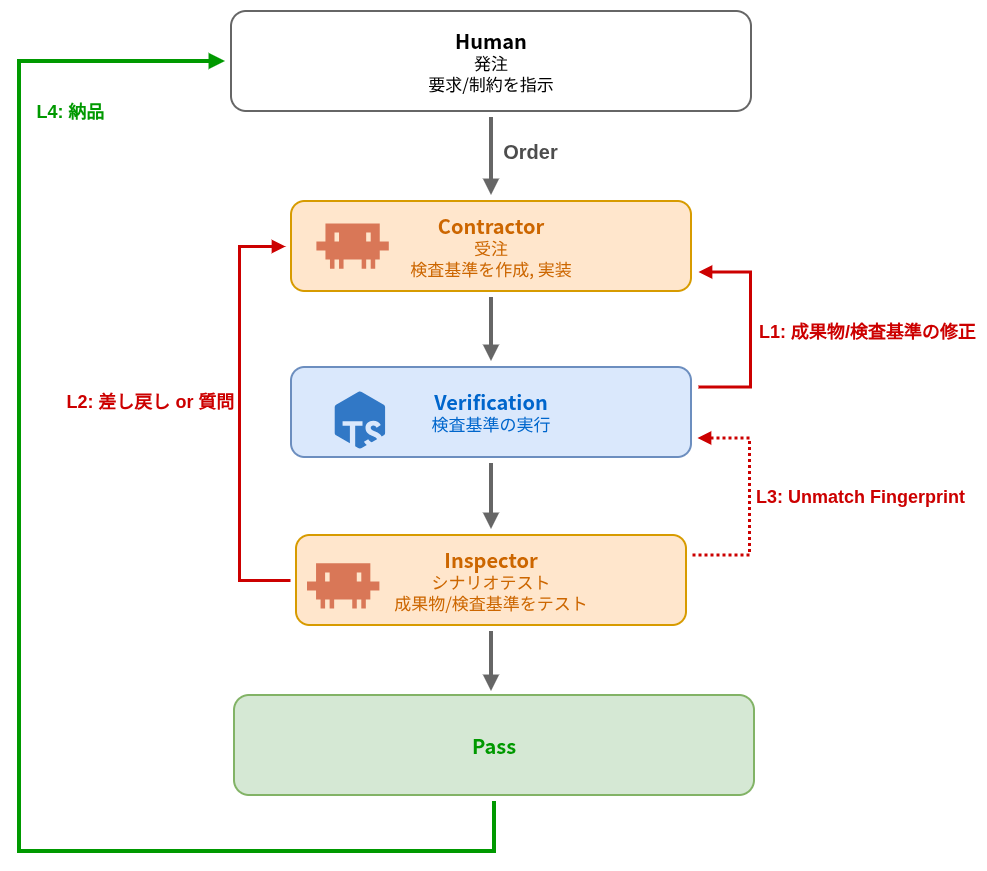

The diagram above was exported from draw.io. Its source (the exported page's mxGraphModel, read from the mxfile embedded in the PNG):
<mxGraphModel dx="3272" dy="2565" grid="1" gridSize="10" guides="1" tooltips="1" connect="1" arrows="1" fold="1" page="1" pageScale="1" pageWidth="1400" pageHeight="1270" math="0" shadow="0">
  <root>
    <mxCell id="0" />
    <mxCell id="1" parent="0" />
    <mxCell id="2" edge="1" parent="1" source="4" style="edgeStyle=orthogonalEdgeStyle;shape=connector;rounded=0;orthogonalLoop=1;jettySize=auto;html=1;exitX=0.5;exitY=1;exitDx=0;exitDy=0;strokeColor=#666666;strokeWidth=4;align=center;verticalAlign=middle;fontFamily=Helvetica;fontSize=20;fontColor=#4D4D4D;labelBackgroundColor=none;defaultLabelBackgroundColor=page;labelPadding=0 4;startArrow=none;startFill=0;endArrow=block;endFill=1;" target="6">
      <mxGeometry relative="1" x="-0.628" as="geometry">
        <mxPoint x="-688.5" y="334" as="targetPoint" />
      </mxGeometry>
    </mxCell>
    <mxCell id="3" connectable="0" parent="2" style="edgeLabel;html=1;align=center;verticalAlign=middle;resizable=0;points=[];inheritText=fontFamily,fontSize,fontColor,textOpacity,labelBorderColor,labelBorderWidth,labelBackgroundColor,defaultLabelBackgroundColor,labelPadding;fontSize=20;fontColor=#4D4D4D;labelBackgroundColor=none;defaultLabelBackgroundColor=page;labelPadding=0 4;fontStyle=1" value="Order" vertex="1">
      <mxGeometry relative="1" x="-0.6727" y="-5" as="geometry">
        <mxPoint x="43" y="20" as="offset" />
      </mxGeometry>
    </mxCell>
    <mxCell id="4" parent="1" style="rounded=1;whiteSpace=wrap;html=1;align=center;verticalAlign=middle;strokeWidth=2;fontSize=17;fontFamily=Noto Sans CJK JP;shape=rectangle;spacing=6;strokeColor=#666666;perimeterSpacing=6;" value="&lt;b&gt;&lt;font style=&quot;font-size: 20px;&quot;&gt;Human&lt;/font&gt;&lt;/b&gt;&lt;div&gt;発注&lt;/div&gt;&lt;div&gt;要求/制約を指示&lt;/div&gt;" vertex="1">
      <mxGeometry height="100" width="520" x="-948" y="150" as="geometry" />
    </mxCell>
    <mxCell id="5" edge="1" parent="1" source="6" style="edgeStyle=orthogonalEdgeStyle;shape=connector;rounded=0;orthogonalLoop=1;jettySize=auto;html=1;exitX=0.5;exitY=1;exitDx=0;exitDy=0;entryX=0.5;entryY=0;entryDx=0;entryDy=0;strokeColor=#666666;strokeWidth=4;align=center;verticalAlign=middle;fontFamily=Helvetica;fontSize=11;fontColor=#4D4D4D;labelBackgroundColor=none;defaultLabelBackgroundColor=page;labelPadding=0 4;startArrow=none;startFill=0;endArrow=block;endFill=1;" target="17">
      <mxGeometry relative="1" as="geometry" />
    </mxCell>
    <mxCell id="6" parent="1" style="rounded=1;whiteSpace=wrap;html=1;align=center;verticalAlign=middle;fillColor=#ffe6cc;strokeColor=#d79b00;strokeWidth=2;fontSize=17;fontFamily=Noto Sans CJK JP;shape=rectangle;spacing=6;perimeterSpacing=6;fontColor=#CC6600;" value="&lt;b&gt;&lt;font style=&quot;font-size: 20px;&quot;&gt;Contractor&lt;/font&gt;&lt;/b&gt;&lt;div&gt;受注&lt;/div&gt;&lt;div&gt;検査基準を作成, 実装&lt;/div&gt;" vertex="1">
      <mxGeometry height="90" width="400" x="-888" y="340" as="geometry" />
    </mxCell>
    <mxCell id="7" parent="1" style="shape=image;editableCssRules=.*;image=data:image/svg+xml,(base64 omitted: 304 chars);aspect=fixed;" vertex="1">
      <mxGeometry height="73.68" width="72.4" x="-862.6" y="348.15999999999997" as="geometry" />
    </mxCell>
    <mxCell id="8" edge="1" parent="1" source="12" style="edgeStyle=orthogonalEdgeStyle;shape=connector;rounded=0;orthogonalLoop=1;jettySize=auto;html=1;exitX=0;exitY=0.5;exitDx=0;exitDy=0;entryX=0;entryY=0.5;entryDx=0;entryDy=0;strokeColor=#CC0000;strokeWidth=3;align=center;verticalAlign=middle;fontFamily=Helvetica;fontSize=18;fontColor=#4D4D4D;fontStyle=1;labelBackgroundColor=none;defaultLabelBackgroundColor=page;labelPadding=0 4;startArrow=none;startFill=0;endArrow=block;endFill=1;" target="6">
      <mxGeometry relative="1" x="0.2158" as="geometry">
        <Array as="points">
          <mxPoint x="-940" y="719" />
          <mxPoint x="-940" y="385" />
        </Array>
        <mxPoint x="-1080" y="725.9999999999998" as="sourcePoint" />
        <mxPoint x="-1075" y="391.9999999999998" as="targetPoint" />
      </mxGeometry>
    </mxCell>
    <mxCell id="9" connectable="0" parent="8" style="edgeLabel;html=1;align=center;verticalAlign=middle;resizable=0;points=[];inheritText=fontFamily,fontSize,fontStyle,textOpacity,labelBorderColor,labelBorderWidth,labelBackgroundColor,defaultLabelBackgroundColor,labelPadding;fontSize=18;fontColor=#CC0000;fontStyle=1;labelBackgroundColor=none;defaultLabelBackgroundColor=page;labelPadding=0 4;" value="L2: 差し戻し or 質問" vertex="1">
      <mxGeometry relative="1" x="0.3364" y="-2" as="geometry">
        <mxPoint x="-92" y="58" as="offset" />
      </mxGeometry>
    </mxCell>
    <mxCell id="10" edge="1" parent="1" source="12" style="edgeStyle=orthogonalEdgeStyle;shape=connector;rounded=0;orthogonalLoop=1;jettySize=auto;html=1;exitX=1;exitY=0.25;exitDx=0;exitDy=0;entryX=1;entryY=0.75;entryDx=0;entryDy=0;strokeColor=#CC0000;strokeWidth=3;align=center;verticalAlign=middle;fontFamily=Helvetica;fontSize=18;fontColor=#4D4D4D;fontStyle=1;labelBackgroundColor=none;defaultLabelBackgroundColor=page;labelPadding=0 4;startArrow=none;startFill=0;endArrow=block;endFill=1;dashed=1;dashPattern=1 1;" target="17">
      <mxGeometry relative="1" as="geometry">
        <Array as="points">
          <mxPoint x="-430" y="693.5" />
          <mxPoint x="-430" y="576.5" />
        </Array>
      </mxGeometry>
    </mxCell>
    <mxCell id="11" connectable="0" parent="10" style="edgeLabel;html=1;align=left;verticalAlign=middle;resizable=0;points=[];inheritText=fontFamily,fontSize,fontStyle,textOpacity,labelBorderColor,labelBorderWidth,labelBackgroundColor,defaultLabelBackgroundColor,labelPadding;fontSize=18;fontColor=#CC0000;fontStyle=1;labelBackgroundColor=none;defaultLabelBackgroundColor=page;labelPadding=0 4;labelPosition=right;verticalLabelPosition=middle;labelPerimeter=1;" value="L3: Unmatch Fingerprint" vertex="1">
      <mxGeometry relative="1" x="0.1264" y="1" as="geometry">
        <mxPoint x="6" y="12" as="offset" />
      </mxGeometry>
    </mxCell>
    <mxCell id="12" parent="1" style="rounded=1;whiteSpace=wrap;html=1;align=center;verticalAlign=middle;fillColor=#ffe6cc;strokeColor=#d79b00;strokeWidth=2;fontSize=17;fontFamily=Noto Sans CJK JP;shape=rectangle;spacing=6;fontColor=#CC6600;perimeterSpacing=6;" value="&lt;div&gt;&lt;font style=&quot;font-size: 20px;&quot;&gt;&lt;b&gt;Inspector&lt;/b&gt;&lt;/font&gt;&lt;/div&gt;&lt;div&gt;シナリオテスト&lt;/div&gt;&lt;div&gt;成果物/検査基準をテスト&lt;/div&gt;" vertex="1">
      <mxGeometry height="90" width="390" x="-883" y="674" as="geometry" />
    </mxCell>
    <mxCell id="13" parent="1" style="shape=image;editableCssRules=.*;image=data:image/svg+xml,(base64 omitted: 304 chars);aspect=fixed;" vertex="1">
      <mxGeometry height="73.68" width="72.4" x="-872" y="688.1600000000002" as="geometry" />
    </mxCell>
    <mxCell id="14" edge="1" parent="1" source="17" style="edgeStyle=orthogonalEdgeStyle;shape=connector;rounded=0;orthogonalLoop=1;jettySize=auto;html=1;exitX=0.5;exitY=1;exitDx=0;exitDy=0;entryX=0.5;entryY=0;entryDx=0;entryDy=0;strokeColor=#666666;strokeWidth=4;align=center;verticalAlign=middle;fontFamily=Helvetica;fontSize=11;fontColor=#4D4D4D;labelBackgroundColor=none;defaultLabelBackgroundColor=page;labelPadding=0 4;startArrow=none;startFill=0;endArrow=block;endFill=1;" target="12">
      <mxGeometry relative="1" as="geometry" />
    </mxCell>
    <mxCell id="15" edge="1" parent="1" style="edgeStyle=orthogonalEdgeStyle;shape=connector;rounded=0;orthogonalLoop=1;jettySize=auto;html=1;exitX=1;exitY=0.25;exitDx=0;exitDy=0;entryX=1;entryY=0.75;entryDx=0;entryDy=0;strokeColor=#CC0000;strokeWidth=3;align=center;verticalAlign=middle;fontFamily=Helvetica;fontSize=18;fontColor=#CC0000;labelBackgroundColor=none;defaultLabelBackgroundColor=page;labelPadding=0 4;startArrow=none;startFill=0;endArrow=block;endFill=1;fontStyle=1;labelPosition=center;verticalLabelPosition=middle;">
      <mxGeometry relative="1" x="-0.0776" as="geometry">
        <Array as="points">
          <mxPoint x="-429" y="525.5" />
          <mxPoint x="-429" y="410.5" />
        </Array>
        <mxPoint x="-481" y="525.4999999999998" as="sourcePoint" />
        <mxPoint x="-481" y="410.4999999999998" as="targetPoint" />
      </mxGeometry>
    </mxCell>
    <mxCell id="16" connectable="0" parent="15" style="edgeLabel;html=1;align=left;verticalAlign=middle;resizable=0;points=[];inheritText=fontFamily,fontSize,fontStyle,textOpacity,labelBorderColor,labelBorderWidth,labelBackgroundColor,defaultLabelBackgroundColor,labelPadding;fontSize=18;fontColor=#CC0000;fontStyle=1;labelBackgroundColor=none;defaultLabelBackgroundColor=page;labelPadding=0 4;labelPosition=right;verticalLabelPosition=middle;labelPerimeter=1;" value="L1: 成果物/検査基準の修正" vertex="1">
      <mxGeometry relative="1" x="-0.0959" y="-3" as="geometry">
        <mxPoint x="4" y="-8" as="offset" />
      </mxGeometry>
    </mxCell>
    <mxCell id="17" parent="1" style="rounded=1;whiteSpace=wrap;html=1;align=center;verticalAlign=middle;fillColor=#dae8fc;strokeColor=#6c8ebf;strokeWidth=2;fontSize=17;fontFamily=Noto Sans CJK JP;shape=rectangle;spacing=6;fontColor=#0066CC;perimeterSpacing=6;" value="&lt;b&gt;&lt;font style=&quot;font-size: 20px;&quot;&gt;Verification&lt;/font&gt;&lt;/b&gt;&lt;div&gt;検査基準の実行&lt;/div&gt;" vertex="1">
      <mxGeometry height="90" width="400" x="-888" y="506" as="geometry" />
    </mxCell>
    <mxCell id="18" parent="1" style="shape=image;editableCssRules=.*;image=data:image/svg+xml,(base64 omitted: 1032 chars);" vertex="1">
      <mxGeometry height="57.34" width="59.8" x="-849" y="530.33" as="geometry" />
    </mxCell>
    <mxCell id="19" edge="1" parent="1" source="21" style="edgeStyle=orthogonalEdgeStyle;shape=connector;rounded=0;orthogonalLoop=1;jettySize=auto;html=1;exitX=0.5;exitY=1;exitDx=0;exitDy=0;entryX=0;entryY=0.5;entryDx=0;entryDy=0;strokeColor=#009900;strokeWidth=4;align=center;verticalAlign=middle;fontFamily=Helvetica;fontSize=18;fontColor=#4D4D4D;fontStyle=1;labelBackgroundColor=none;defaultLabelBackgroundColor=page;labelPadding=0 4;startArrow=none;startFill=0;endArrow=block;endFill=1;" target="4">
      <mxGeometry relative="1" x="-0.2045" as="geometry">
        <Array as="points">
          <mxPoint x="-685" y="990" />
          <mxPoint x="-1160" y="990" />
          <mxPoint x="-1160" y="200" />
        </Array>
      </mxGeometry>
    </mxCell>
    <mxCell id="20" connectable="0" parent="19" style="edgeLabel;html=1;align=center;verticalAlign=middle;resizable=0;points=[];inheritText=fontFamily,fontSize,fontStyle,textOpacity,labelBorderColor,labelBorderWidth,labelBackgroundColor,defaultLabelBackgroundColor,labelPadding;fontSize=18;fontColor=#009900;fontStyle=1;labelBackgroundColor=none;defaultLabelBackgroundColor=page;labelPadding=0 4;" value="L4: 納品" vertex="1">
      <mxGeometry relative="1" x="0.6523" y="-6" as="geometry">
        <mxPoint x="44" y="-8" as="offset" />
      </mxGeometry>
    </mxCell>
    <mxCell id="21" parent="1" style="rounded=1;whiteSpace=wrap;html=1;align=center;verticalAlign=middle;strokeWidth=2;fontSize=17;fontFamily=Noto Sans CJK JP;shape=rectangle;spacing=6;strokeColor=#82b366;perimeterSpacing=6;fillColor=#d5e8d4;fontColor=#009900;" value="&lt;span style=&quot;font-size: 20px;&quot;&gt;&lt;b&gt;Pass&lt;/b&gt;&lt;/span&gt;" vertex="1">
      <mxGeometry height="100" width="520" x="-945" y="834" as="geometry" />
    </mxCell>
    <mxCell id="22" edge="1" parent="1" source="12" style="edgeStyle=orthogonalEdgeStyle;shape=connector;rounded=0;orthogonalLoop=1;jettySize=auto;html=1;strokeColor=#666666;strokeWidth=4;align=center;verticalAlign=middle;fontFamily=Helvetica;fontSize=18;fontColor=#4D4D4D;fontStyle=1;labelBackgroundColor=none;defaultLabelBackgroundColor=page;labelPadding=0 4;startArrow=none;startFill=0;endArrow=block;endFill=1;">
      <mxGeometry relative="1" as="geometry">
        <mxPoint x="-688" y="830" as="targetPoint" />
      </mxGeometry>
    </mxCell>
  </root>
</mxGraphModel>